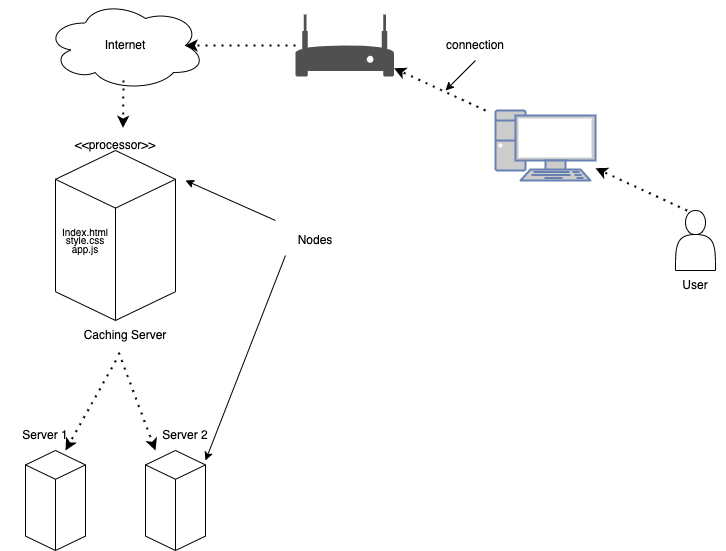

The diagram above was exported from draw.io. Its source (the exported page's mxGraphModel, read from the mxfile embedded in the PNG):
<mxGraphModel dx="946" dy="646" grid="1" gridSize="10" guides="1" tooltips="1" connect="1" arrows="1" fold="1" page="1" pageScale="1" pageWidth="827" pageHeight="1169" math="0" shadow="0">
  <root>
    <mxCell id="0" />
    <mxCell id="1" parent="0" />
    <mxCell id="29vbBPT6RKgea2Dl9W1I-3" value="" style="ellipse;shape=cloud;whiteSpace=wrap;html=1;" parent="1" vertex="1">
      <mxGeometry x="90" y="30" width="160" height="90" as="geometry" />
    </mxCell>
    <mxCell id="29vbBPT6RKgea2Dl9W1I-4" value="Internet" style="text;html=1;strokeColor=none;fillColor=none;align=center;verticalAlign=middle;whiteSpace=wrap;rounded=0;" parent="1" vertex="1">
      <mxGeometry x="140" y="60" width="60" height="30" as="geometry" />
    </mxCell>
    <mxCell id="29vbBPT6RKgea2Dl9W1I-5" value="" style="sketch=0;pointerEvents=1;shadow=0;dashed=0;html=1;strokeColor=none;fillColor=#505050;labelPosition=center;verticalLabelPosition=bottom;verticalAlign=top;outlineConnect=0;align=center;shape=mxgraph.office.devices.modem;" parent="1" vertex="1">
      <mxGeometry x="340" y="44" width="98.47" height="62" as="geometry" />
    </mxCell>
    <mxCell id="29vbBPT6RKgea2Dl9W1I-6" value="" style="endArrow=classic;dashed=1;html=1;dashPattern=1 3;strokeWidth=2;rounded=0;entryX=0.875;entryY=0.5;entryDx=0;entryDy=0;entryPerimeter=0;startArrow=none;startFill=0;endFill=1;" parent="1" source="29vbBPT6RKgea2Dl9W1I-5" target="29vbBPT6RKgea2Dl9W1I-3" edge="1">
      <mxGeometry width="50" height="50" relative="1" as="geometry">
        <mxPoint x="330" y="270" as="sourcePoint" />
        <mxPoint x="380" y="220" as="targetPoint" />
      </mxGeometry>
    </mxCell>
    <mxCell id="29vbBPT6RKgea2Dl9W1I-7" value="" style="fontColor=#0066CC;verticalAlign=top;verticalLabelPosition=bottom;labelPosition=center;align=center;html=1;outlineConnect=0;fillColor=#CCCCCC;strokeColor=#6881B3;gradientColor=none;gradientDirection=north;strokeWidth=2;shape=mxgraph.networks.pc;" parent="1" vertex="1">
      <mxGeometry x="540" y="140" width="100" height="70" as="geometry" />
    </mxCell>
    <mxCell id="29vbBPT6RKgea2Dl9W1I-8" value="" style="endArrow=classic;dashed=1;html=1;dashPattern=1 3;strokeWidth=2;rounded=0;startArrow=none;startFill=0;endFill=1;" parent="1" target="29vbBPT6RKgea2Dl9W1I-5" edge="1">
      <mxGeometry width="50" height="50" relative="1" as="geometry">
        <mxPoint x="530" y="140" as="sourcePoint" />
        <mxPoint x="430" y="160" as="targetPoint" />
      </mxGeometry>
    </mxCell>
    <mxCell id="29vbBPT6RKgea2Dl9W1I-9" value="" style="shape=actor;whiteSpace=wrap;html=1;" parent="1" vertex="1">
      <mxGeometry x="720" y="240" width="40" height="60" as="geometry" />
    </mxCell>
    <mxCell id="29vbBPT6RKgea2Dl9W1I-10" value="" style="endArrow=classic;dashed=1;html=1;dashPattern=1 3;strokeWidth=2;rounded=0;startArrow=none;startFill=0;endFill=1;" parent="1" edge="1">
      <mxGeometry width="50" height="50" relative="1" as="geometry">
        <mxPoint x="731.53" y="240" as="sourcePoint" />
        <mxPoint x="639.9999999999998" y="197.73487727773238" as="targetPoint" />
      </mxGeometry>
    </mxCell>
    <mxCell id="29vbBPT6RKgea2Dl9W1I-11" value="User" style="text;html=1;strokeColor=none;fillColor=none;align=center;verticalAlign=middle;whiteSpace=wrap;rounded=0;" parent="1" vertex="1">
      <mxGeometry x="710" y="300" width="60" height="30" as="geometry" />
    </mxCell>
    <mxCell id="29vbBPT6RKgea2Dl9W1I-12" value="connection" style="text;html=1;strokeColor=none;fillColor=none;align=center;verticalAlign=middle;whiteSpace=wrap;rounded=0;" parent="1" vertex="1">
      <mxGeometry x="490" y="60" width="60" height="30" as="geometry" />
    </mxCell>
    <mxCell id="29vbBPT6RKgea2Dl9W1I-13" value="" style="endArrow=classic;html=1;rounded=0;exitX=0.5;exitY=1;exitDx=0;exitDy=0;" parent="1" source="29vbBPT6RKgea2Dl9W1I-12" edge="1">
      <mxGeometry width="50" height="50" relative="1" as="geometry">
        <mxPoint x="440" y="240" as="sourcePoint" />
        <mxPoint x="490" y="120" as="targetPoint" />
      </mxGeometry>
    </mxCell>
    <mxCell id="29vbBPT6RKgea2Dl9W1I-16" value="&amp;lt;&amp;lt;processor&amp;gt;&amp;gt;" style="text;html=1;strokeColor=none;fillColor=none;align=center;verticalAlign=middle;whiteSpace=wrap;rounded=0;" parent="1" vertex="1">
      <mxGeometry x="130" y="160" width="60" height="30" as="geometry" />
    </mxCell>
    <mxCell id="29vbBPT6RKgea2Dl9W1I-17" value="Caching Server" style="text;html=1;strokeColor=none;fillColor=none;align=center;verticalAlign=middle;whiteSpace=wrap;rounded=0;" parent="1" vertex="1">
      <mxGeometry x="125" y="350" width="90" height="30" as="geometry" />
    </mxCell>
    <mxCell id="29vbBPT6RKgea2Dl9W1I-18" value="" style="endArrow=classic;dashed=1;html=1;dashPattern=1 3;strokeWidth=2;rounded=0;entryX=0.626;entryY=-0.087;entryDx=0;entryDy=0;entryPerimeter=0;startArrow=none;startFill=0;endFill=1;" parent="1" target="29vbBPT6RKgea2Dl9W1I-16" edge="1">
      <mxGeometry width="50" height="50" relative="1" as="geometry">
        <mxPoint x="168" y="110" as="sourcePoint" />
        <mxPoint x="200" y="140" as="targetPoint" />
      </mxGeometry>
    </mxCell>
    <mxCell id="29vbBPT6RKgea2Dl9W1I-22" value="" style="endArrow=classic;dashed=1;html=1;dashPattern=1 3;strokeWidth=2;rounded=0;startArrow=none;startFill=0;endFill=1;exitX=0.55;exitY=0.95;exitDx=0;exitDy=0;exitPerimeter=0;" parent="1" edge="1">
      <mxGeometry width="50" height="50" relative="1" as="geometry">
        <mxPoint x="160.44" y="390" as="sourcePoint" />
        <mxPoint x="110" y="480" as="targetPoint" />
      </mxGeometry>
    </mxCell>
    <mxCell id="29vbBPT6RKgea2Dl9W1I-24" value="" style="endArrow=classic;dashed=1;html=1;dashPattern=1 3;strokeWidth=2;rounded=0;startArrow=none;startFill=0;endFill=1;exitX=0.425;exitY=1.071;exitDx=0;exitDy=0;exitPerimeter=0;" parent="1" source="29vbBPT6RKgea2Dl9W1I-17" edge="1">
      <mxGeometry width="50" height="50" relative="1" as="geometry">
        <mxPoint x="170.44000000000005" y="400" as="sourcePoint" />
        <mxPoint x="200" y="480" as="targetPoint" />
      </mxGeometry>
    </mxCell>
    <mxCell id="29vbBPT6RKgea2Dl9W1I-26" value="Nodes" style="text;html=1;strokeColor=none;fillColor=none;align=center;verticalAlign=middle;whiteSpace=wrap;rounded=0;" parent="1" vertex="1">
      <mxGeometry x="330" y="255" width="60" height="30" as="geometry" />
    </mxCell>
    <mxCell id="29vbBPT6RKgea2Dl9W1I-27" value="" style="endArrow=classic;html=1;rounded=0;" parent="1" edge="1">
      <mxGeometry width="50" height="50" relative="1" as="geometry">
        <mxPoint x="320" y="250" as="sourcePoint" />
        <mxPoint x="230" y="210" as="targetPoint" />
      </mxGeometry>
    </mxCell>
    <mxCell id="29vbBPT6RKgea2Dl9W1I-28" value="" style="endArrow=classic;html=1;rounded=0;exitX=0;exitY=1;exitDx=0;exitDy=0;entryX=0.75;entryY=0;entryDx=0;entryDy=0;" parent="1" source="29vbBPT6RKgea2Dl9W1I-26" edge="1">
      <mxGeometry width="50" height="50" relative="1" as="geometry">
        <mxPoint x="340" y="380" as="sourcePoint" />
        <mxPoint x="250" y="490" as="targetPoint" />
      </mxGeometry>
    </mxCell>
    <mxCell id="29vbBPT6RKgea2Dl9W1I-29" value="Server 1" style="text;html=1;strokeColor=none;fillColor=none;align=center;verticalAlign=middle;whiteSpace=wrap;rounded=0;" parent="1" vertex="1">
      <mxGeometry x="45" y="450" width="90" height="30" as="geometry" />
    </mxCell>
    <mxCell id="29vbBPT6RKgea2Dl9W1I-30" value="Server 2" style="text;html=1;strokeColor=none;fillColor=none;align=center;verticalAlign=middle;whiteSpace=wrap;rounded=0;" parent="1" vertex="1">
      <mxGeometry x="185" y="450" width="90" height="30" as="geometry" />
    </mxCell>
    <mxCell id="k-Bpb4vx7rBp-Q_Gq_NI-1" value="" style="html=1;shape=mxgraph.basic.isocube;isoAngle=15;" vertex="1" parent="1">
      <mxGeometry x="100" y="180" width="120" height="170" as="geometry" />
    </mxCell>
    <mxCell id="k-Bpb4vx7rBp-Q_Gq_NI-2" value="&lt;p style=&quot;line-height: 70%;&quot;&gt;&lt;font style=&quot;font-size: 10px;&quot;&gt;Index.html&lt;br&gt;style.css&lt;br&gt;app.js&lt;/font&gt;&lt;/p&gt;" style="text;html=1;strokeColor=none;fillColor=none;align=center;verticalAlign=middle;whiteSpace=wrap;rounded=0;rotation=0;" vertex="1" parent="1">
      <mxGeometry x="100" y="265" width="60" height="10" as="geometry" />
    </mxCell>
    <mxCell id="k-Bpb4vx7rBp-Q_Gq_NI-5" value="" style="html=1;shape=mxgraph.basic.isocube;isoAngle=15;fontSize=10;" vertex="1" parent="1">
      <mxGeometry x="190" y="480" width="60" height="100" as="geometry" />
    </mxCell>
    <mxCell id="k-Bpb4vx7rBp-Q_Gq_NI-6" value="" style="html=1;shape=mxgraph.basic.isocube;isoAngle=15;fontSize=10;" vertex="1" parent="1">
      <mxGeometry x="70" y="480" width="60" height="100" as="geometry" />
    </mxCell>
  </root>
</mxGraphModel>